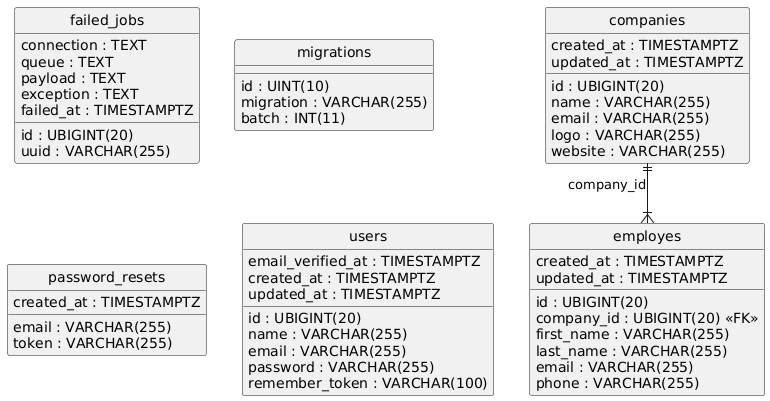

The diagram above was rendered by PlantUML. Its source (embedded in the PNG):
@startuml
hide circle
skinparam linetype ortho

entity "companies" as companies {
  id : UBIGINT(20)
  name : VARCHAR(255)
  email : VARCHAR(255)
  logo : VARCHAR(255)
  website : VARCHAR(255)
  created_at : TIMESTAMPTZ
  updated_at : TIMESTAMPTZ
}

entity "employes" as employes {
  id : UBIGINT(20)
  company_id : UBIGINT(20) <<FK>>
  first_name : VARCHAR(255)
  last_name : VARCHAR(255)
  email : VARCHAR(255)
  phone : VARCHAR(255)
  created_at : TIMESTAMPTZ
  updated_at : TIMESTAMPTZ
}

entity "failed_jobs" as failed_jobs {
  id : UBIGINT(20)
  uuid : VARCHAR(255)
  connection : TEXT
  queue : TEXT
  payload : TEXT
  exception : TEXT
  failed_at : TIMESTAMPTZ
}

entity "migrations" as migrations {
  id : UINT(10)
  migration : VARCHAR(255)
  batch : INT(11)
}

entity "password_resets" as password_resets {
  email : VARCHAR(255)
  token : VARCHAR(255)
  created_at : TIMESTAMPTZ
}

entity "users" as users {
  id : UBIGINT(20)
  name : VARCHAR(255)
  email : VARCHAR(255)
  email_verified_at : TIMESTAMPTZ
  password : VARCHAR(255)
  remember_token : VARCHAR(100)
  created_at : TIMESTAMPTZ
  updated_at : TIMESTAMPTZ
}

companies ||--|{ employes : "company_id"
@enduml